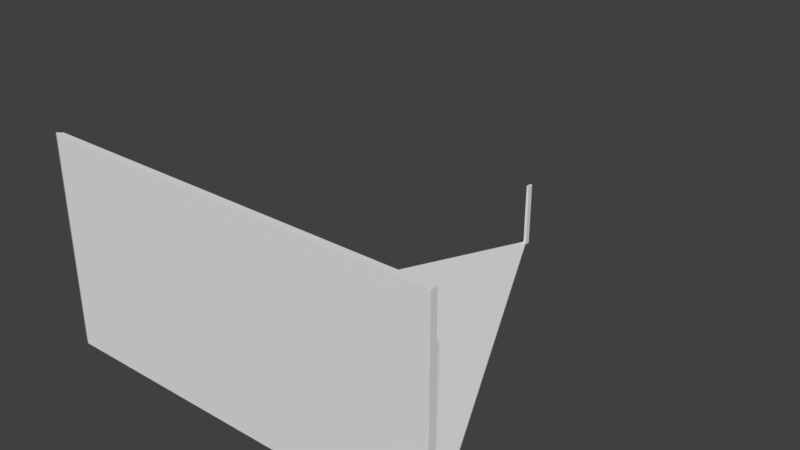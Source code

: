 # Source: first.blend  (saved by Blender 2.77.0; exported with 4.5.12 LTS)
import bpy
from mathutils import Matrix  # noqa: F401  (used for matrix-valued properties, if any)

bpy.ops.wm.read_factory_settings(use_empty=True)
scene = bpy.context.scene
scene.name = 'Scene'

# ---- collections
col_collection_1 = bpy.data.collections.new('Collection 1'); scene.collection.children.link(col_collection_1)

# ---- world
world_world = bpy.data.worlds.new('World'); scene.world = world_world
world_world.color = (0.05088, 0.05088, 0.05088)
world_world.use_sun_shadow = False
world_world.sun_shadow_jitter_overblur = 0.0
world_world.cycles.sampling_method = 'MANUAL'

# ---- meshes
me_cube_002 = bpy.data.meshes.new('Cube.002')
me_cube_002.from_pydata([(-2.968, -6.062, 3.0), (-2.889, -6.0, 3.0), (-2.889, -6.1, 3.0), (-2.889, -6.1, 0.0), (-2.968, -6.062, 0.0), (-2.889, -6.0, 0.0)], [], [(4, 3, 5), (0, 2, 1), (0, 1, 5, 4), (3, 2, 1, 5), (3, 4, 0, 2)])
me_cube_002.use_remesh_preserve_volume = False
me_cube_002.use_remesh_preserve_attributes = False
me_cube_002.use_mirror_vertex_groups = False
me_cube_002.update()
me_cube = bpy.data.meshes.new('Cube')
me_cube.from_pydata([(-0.01905, -0.04445, 0.0), (-0.01905, -0.04445, 1.0), (-0.01905, 0.04445, 0.0), (-0.01905, 0.04445, 1.0), (0.01905, -0.04445, 0.0), (0.01905, -0.04445, 1.0), (0.01905, 0.04445, 0.0), (0.01905, 0.04445, 1.0)], [], [(1, 3, 2, 0), (3, 7, 6, 2), (7, 5, 4, 6), (5, 1, 0, 4), (0, 2, 6, 4), (5, 7, 3, 1)])
_uv = me_cube.uv_layers.new(name='UVMap')
_uv.uv.foreach_set('vector', [0.3043, 0.0, 0.6087, 0.0, 0.6087, 1.0, 0.3043, 1.0, 0.7391, 0.0, 0.8696, 0.0, 0.8696, 1.0, 0.7391, 1.0, 0.0, 0.0, 0.3043, 0.0, 0.3043, 1.0, 1.314e-06, 1.0, 0.6087, 0.0, 0.7391, 0.0, 0.7391, 1.0, 0.6087, 1.0, 0.8696, 0.1778, 0.8696, 0.0889, 1.0, 0.0889, 1.0, 0.1778, 1.0, 7.451e-09, 1.0, 0.0889, 0.8696, 0.0889, 0.8696, 0.0])
me_cube.use_remesh_preserve_volume = False
me_cube.use_remesh_preserve_attributes = False
me_cube.use_mirror_vertex_groups = False
me_cube.update()
me_plane_015 = bpy.data.meshes.new('Plane.015')
me_plane_015.from_pydata([(-2.889, -6.0, 0.0), (2.889, -6.0, 0.0), (0.0, 0.0, 0.0), (-2.889, -6.0, 0.04), (2.89, -6.0, 0.04), (0.0, 0.0, 0.04)], [], [(2, 0, 1), (5, 4, 3), (2, 1, 4, 5), (1, 0, 3, 4), (0, 2, 5, 3)])
_uv = me_plane_015.uv_layers.new(name='UVMap')
_uv.uv.foreach_set('vector', [0.0, -5.0, -3.0, 1.0, 3.0, 1.0, 0.0, -5.0, -3.0, 1.0, 3.0, 1.0, 0.03602, -5.0, 0.03602, 1.0, -1.593e-05, 1.0, -1.636e-05, -5.0, -3.0, 0.0, 3.0, 0.0, 3.0, 0.04, -3.0, 0.04, 0.03602, -5.0, 0.03602, 1.0, -1.483e-05, 1.0, -1.698e-05, -5.0])
me_plane_015.use_remesh_preserve_volume = False
me_plane_015.use_remesh_preserve_attributes = False
me_plane_015.use_mirror_vertex_groups = False
me_plane_015.update()
me_cube_023 = bpy.data.meshes.new('Cube.023')
me_cube_023.from_pydata([(-2.889, -6.1, 0.0), (-2.889, -6.1, 3.0), (-2.889, -6.0, 0.0), (-2.889, -6.0, 3.0), (2.89, -6.1, 0.0), (2.89, -6.1, 3.0), (2.89, -6.0, 0.0), (2.89, -6.0, 3.0)], [], [(0, 1, 3, 2), (2, 3, 7, 6), (6, 7, 5, 4), (0, 4, 5, 1), (2, 6, 4, 0), (1, 5, 7, 3)])
_uv = me_cube_023.uv_layers.new(name='UVMap')
_uv.uv.foreach_set('vector', [0.1, 3.0, 0.1, 0.0, -1.192e-07, 0.0, 1.192e-07, 3.0, 3.0, 0.0, 3.0, 3.0, -3.0, 3.0, -3.0, 0.0, 1.0, 0.0, 1.0, 3.0, 0.9, 3.0, 0.9, 0.0, -3.0, 0.0, 3.0, 0.0, 3.0, 3.0, -3.0, 3.0, -3.0, 0.03, 3.0, 0.03, 3.0, 0.13, -3.0, 0.13, -3.0, 0.1, 3.0, 0.1, 3.0, -2.98e-08, -3.0, 2.98e-08])
me_cube_023.use_remesh_preserve_volume = False
me_cube_023.use_remesh_preserve_attributes = False
me_cube_023.use_mirror_vertex_groups = False
me_cube_023.update()

# ---- objects
ob_spawnpillar = bpy.data.objects.new('SpawnPillar', me_cube_002)
ob_twobyfour = bpy.data.objects.new('TwoByFour', me_cube)
ob_spawnfloor = bpy.data.objects.new('SpawnFloor', me_plane_015)
ob_spawnwall = bpy.data.objects.new('SpawnWall', me_cube_023)

# ---- transforms, parenting, visibility, modifiers, constraints
ob_spawnpillar.location = (0.0, 0.0, 0.0)
ob_spawnpillar.lineart.crease_threshold = 0.0
ob_twobyfour.location = (0.0, 0.0, 0.0)
ob_twobyfour.lineart.crease_threshold = 0.0
ob_spawnfloor.location = (0.0, 0.0, 0.0)
ob_spawnfloor.lineart.crease_threshold = 0.0
ob_spawnwall.location = (0.0, 0.0, 0.0)
ob_spawnwall.lineart.crease_threshold = 0.0

# ---- collection membership
col_collection_1.objects.link(ob_spawnpillar)
col_collection_1.objects.link(ob_twobyfour)
col_collection_1.objects.link(ob_spawnfloor)
col_collection_1.objects.link(ob_spawnwall)

# ---- scene / render settings (as saved in the file)
scene.frame_start = 1; scene.frame_end = 250; scene.frame_set(208)
scene.render.engine = 'BLENDER_EEVEE_NEXT'
scene.render.resolution_percentage = 50
scene.render.dither_intensity = 0.0
scene.cycles.use_denoising = False
scene.cycles.samples = 128
scene.cycles.sampling_pattern = 'TABULATED_SOBOL'
scene.cycles.light_sampling_threshold = 0.0
scene.cycles.use_adaptive_sampling = False
scene.cycles.use_light_tree = False
scene.cycles.blur_glossy = 0.0
scene.cycles.sample_clamp_indirect = 0.0
scene.view_settings.view_transform = 'Standard'
bpy.context.view_layer.update()

# ---- added for rendering (the .blend has no active camera and no usable light): camera, sun
cam_auto = bpy.data.cameras.new('AutoCamera')
cam_auto.lens = 50.0
cam_auto.sensor_width = 36.0
cam_auto.clip_end = 1000.0
ob_auto_camera = bpy.data.objects.new('AutoCamera', cam_auto)
scene.collection.objects.link(ob_auto_camera)
ob_auto_camera.location = (8.29112, -13.024, 8.16414)
ob_auto_camera.rotation_euler = (1.09748, -7.21219e-08, 0.694738)
scene.camera = ob_auto_camera
light_auto_sun = bpy.data.lights.new('AutoSun', 'SUN')
light_auto_sun.energy = 3.0
light_auto_sun.angle = 0.0523599
ob_auto_sun = bpy.data.objects.new('AutoSun', light_auto_sun)
scene.collection.objects.link(ob_auto_sun)
ob_auto_sun.rotation_euler = (0.872665, 0.174533, 0.523599)
bpy.context.view_layer.update()
